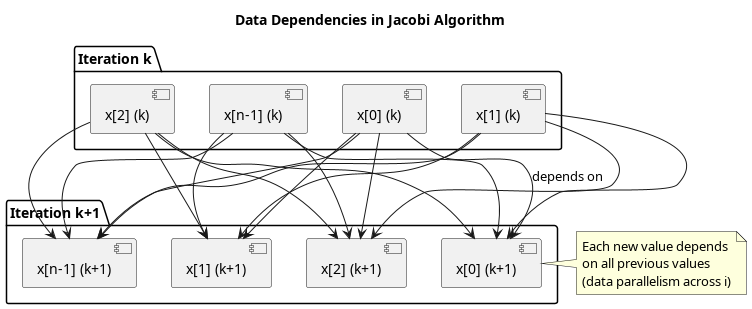

The diagram above was rendered by PlantUML. Its source (embedded in the PNG):
@startuml Dependencies
title Data Dependencies in Jacobi Algorithm

package "Iteration k" {
  component x0_k as "x[0] (k)"
  component x1_k as "x[1] (k)"
  component x2_k as "x[2] (k)"
  component xn_k as "x[n-1] (k)"
}

package "Iteration k+1" {
  component x0_k1 as "x[0] (k+1)"
  component x1_k1 as "x[1] (k+1)"
  component x2_k1 as "x[2] (k+1)"
  component xn_k1 as "x[n-1] (k+1)"
}

x0_k --> x0_k1 : depends on
x1_k --> x0_k1
x2_k --> x0_k1
xn_k --> x0_k1

x0_k --> x1_k1
x1_k --> x1_k1
x2_k --> x1_k1
xn_k --> x1_k1

x0_k --> x2_k1
x1_k --> x2_k1
x2_k --> x2_k1
xn_k --> x2_k1

x0_k --> xn_k1
x1_k --> xn_k1
x2_k --> xn_k1
xn_k --> xn_k1

note right of x0_k1
  Each new value depends
  on all previous values
  (data parallelism across i)
end note
@enduml